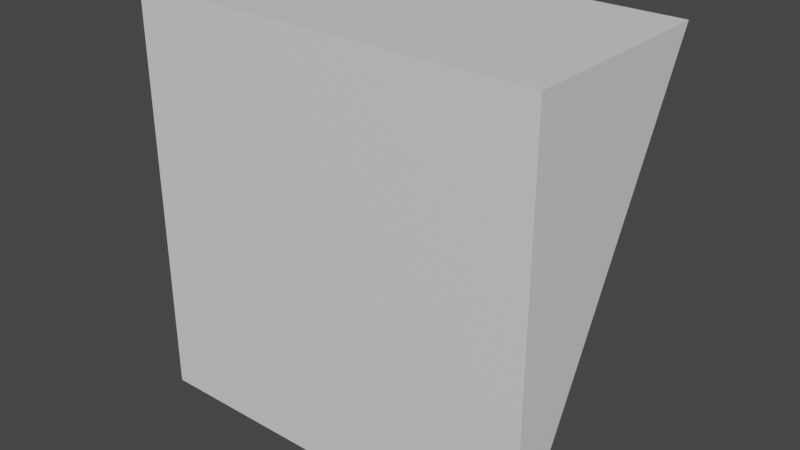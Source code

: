 # Source: ramp.blend  (saved by Blender 3.0.42; exported with 4.5.12 LTS)
import bpy
from mathutils import Matrix  # noqa: F401  (used for matrix-valued properties, if any)

bpy.ops.wm.read_factory_settings(use_empty=True)
scene = bpy.context.scene
scene.name = 'Scene'

# ---- collections
col_collection = bpy.data.collections.new('Collection'); scene.collection.children.link(col_collection)

# ---- materials (node trees are filled in below, after node groups)
mat_material = bpy.data.materials.new('Material')
mat_material.alpha_threshold = 0.0
mat_material.use_transparent_shadow = False
mat_material.line_color = (0.0, 0.0, 0.0, 1.0)

# ---- material node trees
mat_material.use_nodes = True; mat_material.node_tree.nodes.clear()
_N = mat_material.node_tree.nodes; _L = mat_material.node_tree.links
n0 = _N.new('ShaderNodeOutputMaterial'); n0.name = 'Material Output'; n0.location = (300, 300)
n1 = _N.new('ShaderNodeBsdfPrincipled'); n1.name = 'Principled BSDF'; n1.location = (10, 300)
n1.distribution = 'GGX'
n1.subsurface_method = 'RANDOM_WALK_SKIN'
n1.inputs[2].default_value = 0.4
n1.inputs[3].default_value = 1.45
n1.inputs[27].default_value = (0.0, 0.0, 0.0, 1.0)
n1.inputs[28].default_value = 1.0
_L.new(n1.outputs[0], n0.inputs[0])
n0.is_active_output = True

# ---- world
world_world = bpy.data.worlds.new('World'); scene.world = world_world
world_world.use_nodes = True; world_world.node_tree.nodes.clear()
_N = world_world.node_tree.nodes; _L = world_world.node_tree.links
n0 = _N.new('ShaderNodeOutputWorld'); n0.name = 'World Output'; n0.location = (300, 300)
n1 = _N.new('ShaderNodeBackground'); n1.name = 'Background'; n1.location = (10, 300)
n1.inputs[0].default_value = (0.05088, 0.05088, 0.05088, 1.0)
_L.new(n1.outputs[0], n0.inputs[0])
n0.is_active_output = True
world_world.color = (0.05088, 0.05088, 0.05088)
world_world.use_sun_shadow = False
world_world.sun_shadow_jitter_overblur = 0.0

# ---- meshes
me_cube = bpy.data.meshes.new('Cube')
me_cube.from_pydata([(-1.0, 1.0, 1.0), (-1.0, 1.788e-07, 1.0), (-1.0, 8.941e-08, -1.0), (-1.0, 1.788e-07, -1.0), (1.0, 1.0, 1.0), (1.0, -1.788e-07, 1.0), (1.0, -2.98e-07, -1.0), (1.0, -1.788e-07, -1.0)], [], [(0, 4, 6, 2), (3, 2, 6, 7), (7, 6, 4, 5), (5, 1, 3, 7), (1, 0, 2, 3), (5, 4, 0, 1)])
_uv = me_cube.uv_layers.new(name='UVMap')
_uv.uv.foreach_set('vector', [0.9888, 0.9888, 0.2612, 0.9888, 0.2612, 0.2612, 0.9888, 0.2612, 0.2625, 0.0125, 0.4875, 0.0125, 0.4875, 0.2375, 0.2625, 0.2375, 0.5125, 0.0125, 0.7375, 0.0125, 0.7375, 0.2375, 0.5125, 0.2375, 0.7625, 0.0125, 0.9875, 0.0125, 0.9875, 0.2375, 0.7625, 0.2375, 0.0125, 0.2625, 0.2375, 0.2625, 0.2375, 0.4875, 0.0125, 0.4875, 0.0125, 0.0125, 0.2375, 0.0125, 0.2375, 0.2375, 0.0125, 0.2375])
me_cube.materials.append(mat_material)
me_cube.use_remesh_preserve_volume = False
me_cube.use_remesh_preserve_attributes = False
me_cube.use_mirror_vertex_groups = False
me_cube.update()

# ---- objects
ob_cube = bpy.data.objects.new('Cube', me_cube)

# ---- transforms, parenting, visibility, modifiers, constraints
ob_cube.location = (-1.788e-07, -0.5, 2.98e-08)
ob_cube.lock_rotations_4d = False
ob_cube.empty_display_type = 'ARROWS'
ob_cube.lineart.crease_threshold = 0.0

# ---- collection membership
col_collection.objects.link(ob_cube)

# ---- scene / render settings (as saved in the file)
scene.frame_start = 1; scene.frame_end = 250; scene.frame_set(1)
scene.render.engine = 'BLENDER_EEVEE_NEXT'
scene.cycles.sampling_pattern = 'TABULATED_SOBOL'
scene.cycles.use_light_tree = False
scene.view_settings.view_transform = 'Filmic'
bpy.context.view_layer.update()

# ---- added for rendering (the .blend has no active camera and no usable light): camera, sun
cam_auto = bpy.data.cameras.new('AutoCamera')
cam_auto.lens = 50.0
cam_auto.sensor_width = 36.0
cam_auto.clip_end = 1000.0
ob_auto_camera = bpy.data.objects.new('AutoCamera', cam_auto)
scene.collection.objects.link(ob_auto_camera)
ob_auto_camera.location = (2.77568, -3.33081, 2.22054)
ob_auto_camera.rotation_euler = (1.09748, -7.21219e-08, 0.694738)
scene.camera = ob_auto_camera
light_auto_sun = bpy.data.lights.new('AutoSun', 'SUN')
light_auto_sun.energy = 3.0
light_auto_sun.angle = 0.0523599
ob_auto_sun = bpy.data.objects.new('AutoSun', light_auto_sun)
scene.collection.objects.link(ob_auto_sun)
ob_auto_sun.rotation_euler = (0.872665, 0.174533, 0.523599)
bpy.context.view_layer.update()
